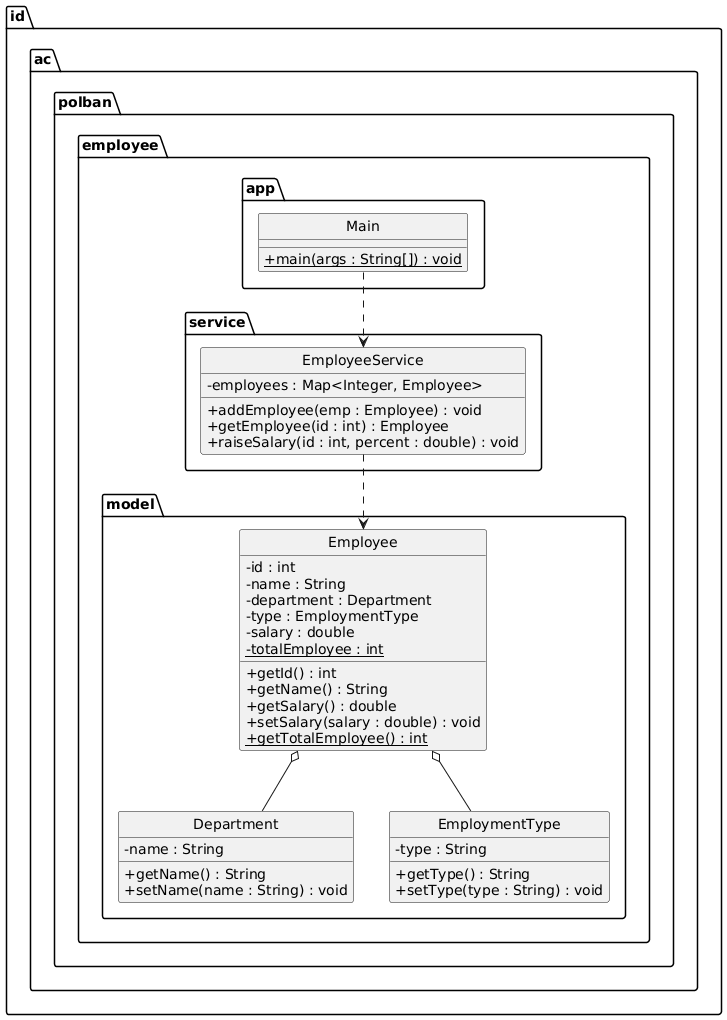

The diagram above was rendered by PlantUML. Its source (embedded in the PNG):
@startuml
skinparam classAttributeIconSize 0
skinparam monochrome true
hide circle

package "id.ac.polban.employee.model" {

    class Department {
        - name : String
        + getName() : String
        + setName(name : String) : void
    }

    class EmploymentType {
        - type : String
        + getType() : String
        + setType(type : String) : void
    }

    class Employee {
        - id : int
        - name : String
        - department : Department
        - type : EmploymentType
        - salary : double
        - totalEmployee : int {static}

        + getId() : int
        + getName() : String
        + getSalary() : double
        + setSalary(salary : double) : void
        + getTotalEmployee() : int {static}
    }
}

package "id.ac.polban.employee.service" {

    class EmployeeService {
        - employees : Map<Integer, Employee>

        + addEmployee(emp : Employee) : void
        + getEmployee(id : int) : Employee
        + raiseSalary(id : int, percent : double) : void
    }
}

package "id.ac.polban.employee.app" {

    class Main {
        + main(args : String[]) : void {static}
    }
}

' ========================
' RELASI
' ========================

' Aggregation (Has-a)
Employee o-- Department
Employee o-- EmploymentType

' Dependency (Uses-a)
EmployeeService ..> Employee
Main ..> EmployeeService
@enduml